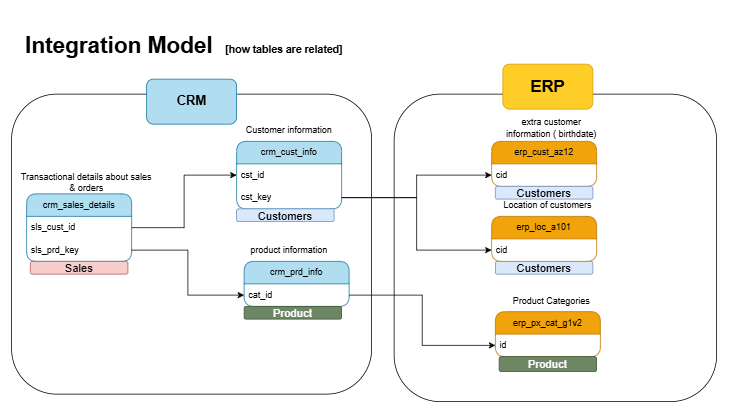

The diagram above was exported from draw.io. Its source (the exported page's mxGraphModel, read from the mxfile embedded in the PNG):
<mxGraphModel dx="2654" dy="839" grid="1" gridSize="10" guides="1" tooltips="1" connect="1" arrows="1" fold="1" page="1" pageScale="1" pageWidth="1100" pageHeight="850" math="0" shadow="0">
  <root>
    <mxCell id="0" />
    <mxCell id="1" parent="0" />
    <mxCell id="3Ht5pXJvuN1ojOO3siHR-3" parent="1" style="swimlane;fontStyle=0;childLayout=stackLayout;horizontal=1;startSize=30;horizontalStack=0;resizeParent=1;resizeParentMax=0;resizeLast=0;collapsible=1;marginBottom=0;whiteSpace=wrap;html=1;rounded=1;fillColor=#b1ddf0;strokeColor=#10739e;" value="crm_cust_info" vertex="1">
      <mxGeometry height="90" width="140" x="-770" y="183" as="geometry">
        <mxRectangle height="30" width="120" x="250" y="80" as="alternateBounds" />
      </mxGeometry>
    </mxCell>
    <mxCell id="3Ht5pXJvuN1ojOO3siHR-4" parent="3Ht5pXJvuN1ojOO3siHR-3" style="text;strokeColor=none;fillColor=none;align=left;verticalAlign=middle;spacingLeft=4;spacingRight=4;overflow=hidden;points=[[0,0.5],[1,0.5]];portConstraint=eastwest;rotatable=0;whiteSpace=wrap;html=1;" value="cst_id" vertex="1">
      <mxGeometry height="30" width="140" y="30" as="geometry" />
    </mxCell>
    <mxCell id="3Ht5pXJvuN1ojOO3siHR-22" parent="3Ht5pXJvuN1ojOO3siHR-3" style="text;strokeColor=none;fillColor=none;align=left;verticalAlign=middle;spacingLeft=4;spacingRight=4;overflow=hidden;points=[[0,0.5],[1,0.5]];portConstraint=eastwest;rotatable=0;whiteSpace=wrap;html=1;" value="cst_key" vertex="1">
      <mxGeometry height="30" width="140" y="60" as="geometry" />
    </mxCell>
    <mxCell id="3Ht5pXJvuN1ojOO3siHR-8" parent="1" style="swimlane;fontStyle=0;childLayout=stackLayout;horizontal=1;startSize=30;horizontalStack=0;resizeParent=1;resizeParentMax=0;resizeLast=0;collapsible=1;marginBottom=0;whiteSpace=wrap;html=1;rounded=1;fillColor=#b1ddf0;strokeColor=#10739e;" value="crm_prd_info" vertex="1">
      <mxGeometry height="60" width="140" x="-760" y="343" as="geometry">
        <mxRectangle height="30" width="120" x="250" y="80" as="alternateBounds" />
      </mxGeometry>
    </mxCell>
    <mxCell id="3Ht5pXJvuN1ojOO3siHR-9" parent="3Ht5pXJvuN1ojOO3siHR-8" style="text;strokeColor=none;fillColor=none;align=left;verticalAlign=middle;spacingLeft=4;spacingRight=4;overflow=hidden;points=[[0,0.5],[1,0.5]];portConstraint=eastwest;rotatable=0;whiteSpace=wrap;html=1;" value="cat_id" vertex="1">
      <mxGeometry height="30" width="140" y="30" as="geometry" />
    </mxCell>
    <mxCell id="3Ht5pXJvuN1ojOO3siHR-10" parent="1" style="text;html=1;whiteSpace=wrap;strokeColor=none;fillColor=none;align=center;verticalAlign=middle;rounded=0;" value="Customer information" vertex="1">
      <mxGeometry height="30" width="120" x="-760" y="153" as="geometry" />
    </mxCell>
    <mxCell id="3Ht5pXJvuN1ojOO3siHR-11" parent="1" style="text;html=1;whiteSpace=wrap;strokeColor=none;fillColor=none;align=center;verticalAlign=middle;rounded=0;" value="product information" vertex="1">
      <mxGeometry height="30" width="120" x="-760" y="313" as="geometry" />
    </mxCell>
    <mxCell id="3Ht5pXJvuN1ojOO3siHR-13" parent="1" style="swimlane;fontStyle=0;childLayout=stackLayout;horizontal=1;startSize=30;horizontalStack=0;resizeParent=1;resizeParentMax=0;resizeLast=0;collapsible=1;marginBottom=0;whiteSpace=wrap;html=1;rounded=1;fillColor=#b1ddf0;strokeColor=#10739e;" value="crm_sales_details" vertex="1">
      <mxGeometry height="90" width="140" x="-1050" y="253" as="geometry">
        <mxRectangle height="30" width="120" x="250" y="80" as="alternateBounds" />
      </mxGeometry>
    </mxCell>
    <mxCell id="3Ht5pXJvuN1ojOO3siHR-14" parent="3Ht5pXJvuN1ojOO3siHR-13" style="text;strokeColor=none;fillColor=none;align=left;verticalAlign=middle;spacingLeft=4;spacingRight=4;overflow=hidden;points=[[0,0.5],[1,0.5]];portConstraint=eastwest;rotatable=0;whiteSpace=wrap;html=1;" value="sls_cust_id" vertex="1">
      <mxGeometry height="30" width="140" y="30" as="geometry" />
    </mxCell>
    <mxCell id="3Ht5pXJvuN1ojOO3siHR-16" parent="3Ht5pXJvuN1ojOO3siHR-13" style="text;strokeColor=none;fillColor=none;align=left;verticalAlign=middle;spacingLeft=4;spacingRight=4;overflow=hidden;points=[[0,0.5],[1,0.5]];portConstraint=eastwest;rotatable=0;whiteSpace=wrap;html=1;" value="sls_prd_key" vertex="1">
      <mxGeometry height="30" width="140" y="60" as="geometry" />
    </mxCell>
    <mxCell id="3Ht5pXJvuN1ojOO3siHR-15" parent="1" style="text;html=1;whiteSpace=wrap;strokeColor=none;fillColor=none;align=center;verticalAlign=middle;rounded=0;" value="Transactional details about sales &amp;amp; orders" vertex="1">
      <mxGeometry height="30" width="180" x="-1060" y="223" as="geometry" />
    </mxCell>
    <mxCell id="3Ht5pXJvuN1ojOO3siHR-17" edge="1" parent="1" source="3Ht5pXJvuN1ojOO3siHR-14" style="edgeStyle=orthogonalEdgeStyle;rounded=0;orthogonalLoop=1;jettySize=auto;html=1;entryX=0;entryY=0.5;entryDx=0;entryDy=0;" target="3Ht5pXJvuN1ojOO3siHR-4">
      <mxGeometry relative="1" as="geometry" />
    </mxCell>
    <mxCell id="3Ht5pXJvuN1ojOO3siHR-19" edge="1" parent="1" source="3Ht5pXJvuN1ojOO3siHR-16" style="edgeStyle=orthogonalEdgeStyle;rounded=0;orthogonalLoop=1;jettySize=auto;html=1;entryX=0;entryY=0.5;entryDx=0;entryDy=0;" target="3Ht5pXJvuN1ojOO3siHR-9">
      <mxGeometry relative="1" as="geometry" />
    </mxCell>
    <mxCell id="3Ht5pXJvuN1ojOO3siHR-20" parent="1" style="swimlane;fontStyle=0;childLayout=stackLayout;horizontal=1;startSize=30;horizontalStack=0;resizeParent=1;resizeParentMax=0;resizeLast=0;collapsible=1;marginBottom=0;whiteSpace=wrap;html=1;rounded=1;fillColor=#f0a30a;strokeColor=#BD7000;fontColor=#000000;" value="erp_cust_az12" vertex="1">
      <mxGeometry height="60" width="140" x="-430" y="183" as="geometry">
        <mxRectangle height="30" width="120" x="250" y="80" as="alternateBounds" />
      </mxGeometry>
    </mxCell>
    <mxCell id="3Ht5pXJvuN1ojOO3siHR-21" parent="3Ht5pXJvuN1ojOO3siHR-20" style="text;strokeColor=none;fillColor=none;align=left;verticalAlign=middle;spacingLeft=4;spacingRight=4;overflow=hidden;points=[[0,0.5],[1,0.5]];portConstraint=eastwest;rotatable=0;whiteSpace=wrap;html=1;" value="cid" vertex="1">
      <mxGeometry height="30" width="140" y="30" as="geometry" />
    </mxCell>
    <mxCell id="3Ht5pXJvuN1ojOO3siHR-23" edge="1" parent="1" source="3Ht5pXJvuN1ojOO3siHR-22" style="edgeStyle=orthogonalEdgeStyle;rounded=0;orthogonalLoop=1;jettySize=auto;html=1;" target="3Ht5pXJvuN1ojOO3siHR-21">
      <mxGeometry relative="1" as="geometry" />
    </mxCell>
    <mxCell id="3Ht5pXJvuN1ojOO3siHR-24" parent="1" style="text;html=1;whiteSpace=wrap;strokeColor=none;fillColor=none;align=center;verticalAlign=middle;rounded=0;" value="extra customer information ( birthdate)" vertex="1">
      <mxGeometry height="30" width="140" x="-420" y="150" as="geometry" />
    </mxCell>
    <mxCell id="3Ht5pXJvuN1ojOO3siHR-26" parent="1" style="swimlane;fontStyle=0;childLayout=stackLayout;horizontal=1;startSize=30;horizontalStack=0;resizeParent=1;resizeParentMax=0;resizeLast=0;collapsible=1;marginBottom=0;whiteSpace=wrap;html=1;rounded=1;fillColor=#f0a30a;strokeColor=#BD7000;fontColor=#000000;" value="erp_loc_a101" vertex="1">
      <mxGeometry height="60" width="140" x="-430" y="283" as="geometry">
        <mxRectangle height="30" width="120" x="250" y="80" as="alternateBounds" />
      </mxGeometry>
    </mxCell>
    <mxCell id="3Ht5pXJvuN1ojOO3siHR-27" parent="3Ht5pXJvuN1ojOO3siHR-26" style="text;strokeColor=none;fillColor=none;align=left;verticalAlign=middle;spacingLeft=4;spacingRight=4;overflow=hidden;points=[[0,0.5],[1,0.5]];portConstraint=eastwest;rotatable=0;whiteSpace=wrap;html=1;" value="cid" vertex="1">
      <mxGeometry height="30" width="140" y="30" as="geometry" />
    </mxCell>
    <mxCell id="3Ht5pXJvuN1ojOO3siHR-28" edge="1" parent="1" source="3Ht5pXJvuN1ojOO3siHR-22" style="edgeStyle=orthogonalEdgeStyle;rounded=0;orthogonalLoop=1;jettySize=auto;html=1;entryX=0;entryY=0.5;entryDx=0;entryDy=0;" target="3Ht5pXJvuN1ojOO3siHR-27">
      <mxGeometry relative="1" as="geometry" />
    </mxCell>
    <mxCell id="3Ht5pXJvuN1ojOO3siHR-29" parent="1" style="text;html=1;whiteSpace=wrap;strokeColor=none;fillColor=none;align=center;verticalAlign=middle;rounded=0;" value="Location of customers" vertex="1">
      <mxGeometry height="30" width="130" x="-420" y="253" as="geometry" />
    </mxCell>
    <mxCell id="3Ht5pXJvuN1ojOO3siHR-30" parent="1" style="swimlane;fontStyle=0;childLayout=stackLayout;horizontal=1;startSize=30;horizontalStack=0;resizeParent=1;resizeParentMax=0;resizeLast=0;collapsible=1;marginBottom=0;whiteSpace=wrap;html=1;rounded=1;fillColor=#f0a30a;strokeColor=#BD7000;fontColor=#000000;" value="erp_px_cat_g1v2" vertex="1">
      <mxGeometry height="60" width="140" x="-425" y="410" as="geometry">
        <mxRectangle height="30" width="120" x="250" y="80" as="alternateBounds" />
      </mxGeometry>
    </mxCell>
    <mxCell id="3Ht5pXJvuN1ojOO3siHR-31" parent="3Ht5pXJvuN1ojOO3siHR-30" style="text;strokeColor=none;fillColor=none;align=left;verticalAlign=middle;spacingLeft=4;spacingRight=4;overflow=hidden;points=[[0,0.5],[1,0.5]];portConstraint=eastwest;rotatable=0;whiteSpace=wrap;html=1;" value="id" vertex="1">
      <mxGeometry height="30" width="140" y="30" as="geometry" />
    </mxCell>
    <mxCell id="3Ht5pXJvuN1ojOO3siHR-32" edge="1" parent="1" source="3Ht5pXJvuN1ojOO3siHR-9" style="edgeStyle=orthogonalEdgeStyle;rounded=0;orthogonalLoop=1;jettySize=auto;html=1;entryX=0;entryY=0.5;entryDx=0;entryDy=0;" target="3Ht5pXJvuN1ojOO3siHR-31">
      <mxGeometry relative="1" as="geometry" />
    </mxCell>
    <mxCell id="3Ht5pXJvuN1ojOO3siHR-33" parent="1" style="text;html=1;whiteSpace=wrap;strokeColor=none;fillColor=none;align=center;verticalAlign=middle;rounded=0;" value="&lt;b&gt;&lt;font style=&quot;font-size: 30px;&quot;&gt;Integration Model&amp;nbsp; &lt;/font&gt;&lt;font style=&quot;font-size: 14px;&quot;&gt;[how tables are related]&lt;/font&gt;&lt;/b&gt;" vertex="1">
      <mxGeometry height="90" width="460" x="-1070" y="10" as="geometry" />
    </mxCell>
    <mxCell id="3Ht5pXJvuN1ojOO3siHR-34" parent="1" style="rounded=1;whiteSpace=wrap;html=1;fillColor=none;" value="" vertex="1">
      <mxGeometry height="400" width="480" x="-1070" y="120" as="geometry" />
    </mxCell>
    <mxCell id="3Ht5pXJvuN1ojOO3siHR-35" parent="1" style="rounded=1;whiteSpace=wrap;html=1;fillColor=#b1ddf0;strokeColor=#10739e;" value="&lt;font style=&quot;font-size: 17px;&quot;&gt;&lt;b&gt;CRM&lt;/b&gt;&lt;/font&gt;" vertex="1">
      <mxGeometry height="60" width="120" x="-890" y="100" as="geometry" />
    </mxCell>
    <mxCell id="3Ht5pXJvuN1ojOO3siHR-36" parent="1" style="rounded=1;whiteSpace=wrap;html=1;fillColor=none;" value="" vertex="1">
      <mxGeometry height="410" width="430" x="-560" y="120" as="geometry" />
    </mxCell>
    <mxCell id="3Ht5pXJvuN1ojOO3siHR-37" parent="1" style="rounded=1;whiteSpace=wrap;html=1;fillColor=#ffcd28;strokeColor=#d79b00;gradientColor=none;" value="&lt;b&gt;&lt;font style=&quot;font-size: 22px;&quot;&gt;ERP&lt;/font&gt;&lt;/b&gt;" vertex="1">
      <mxGeometry height="60" width="120" x="-415" y="80" as="geometry" />
    </mxCell>
    <mxCell id="3Ht5pXJvuN1ojOO3siHR-38" parent="1" style="text;html=1;whiteSpace=wrap;strokeColor=none;fillColor=none;align=center;verticalAlign=middle;rounded=0;" value="Product Categories" vertex="1">
      <mxGeometry height="30" width="120" x="-410" y="381" as="geometry" />
    </mxCell>
    <mxCell id="MsYrTk_lB-8NBvqWXDwc-1" parent="1" style="rounded=1;whiteSpace=wrap;html=1;fillColor=#6d8764;fontColor=#ffffff;strokeColor=#3A5431;" value="&lt;font style=&quot;font-size: 15px;&quot;&gt;Product&lt;/font&gt;" vertex="1">
      <mxGeometry height="17" width="130" x="-760" y="403" as="geometry" />
    </mxCell>
    <mxCell id="MsYrTk_lB-8NBvqWXDwc-2" parent="1" style="rounded=1;whiteSpace=wrap;html=1;fillColor=#dae8fc;strokeColor=#6c8ebf;" value="&lt;span style=&quot;font-size: 15px;&quot;&gt;Customers&lt;/span&gt;" vertex="1">
      <mxGeometry height="17" width="130" x="-770" y="273" as="geometry" />
    </mxCell>
    <mxCell id="MsYrTk_lB-8NBvqWXDwc-3" parent="1" style="rounded=1;whiteSpace=wrap;html=1;fillColor=#6d8764;fontColor=#ffffff;strokeColor=#3A5431;" value="&lt;font style=&quot;font-size: 15px;&quot;&gt;Product&lt;/font&gt;" vertex="1">
      <mxGeometry height="20" width="130" x="-420" y="470" as="geometry" />
    </mxCell>
    <mxCell id="MsYrTk_lB-8NBvqWXDwc-4" parent="1" style="rounded=1;whiteSpace=wrap;html=1;fillColor=#dae8fc;strokeColor=#6c8ebf;" value="&lt;span style=&quot;font-size: 15px;&quot;&gt;Customers&lt;/span&gt;" vertex="1">
      <mxGeometry height="17" width="130" x="-425" y="343" as="geometry" />
    </mxCell>
    <mxCell id="MsYrTk_lB-8NBvqWXDwc-5" parent="1" style="rounded=1;whiteSpace=wrap;html=1;fillColor=#dae8fc;strokeColor=#6c8ebf;" value="&lt;span style=&quot;font-size: 15px;&quot;&gt;Customers&lt;/span&gt;" vertex="1">
      <mxGeometry height="17" width="130" x="-425" y="243" as="geometry" />
    </mxCell>
    <mxCell id="MsYrTk_lB-8NBvqWXDwc-6" parent="1" style="rounded=1;whiteSpace=wrap;html=1;fillColor=#f8cecc;strokeColor=#b85450;" value="&lt;span style=&quot;font-size: 15px;&quot;&gt;Sales&lt;/span&gt;" vertex="1">
      <mxGeometry height="17" width="130" x="-1045" y="343" as="geometry" />
    </mxCell>
  </root>
</mxGraphModel>